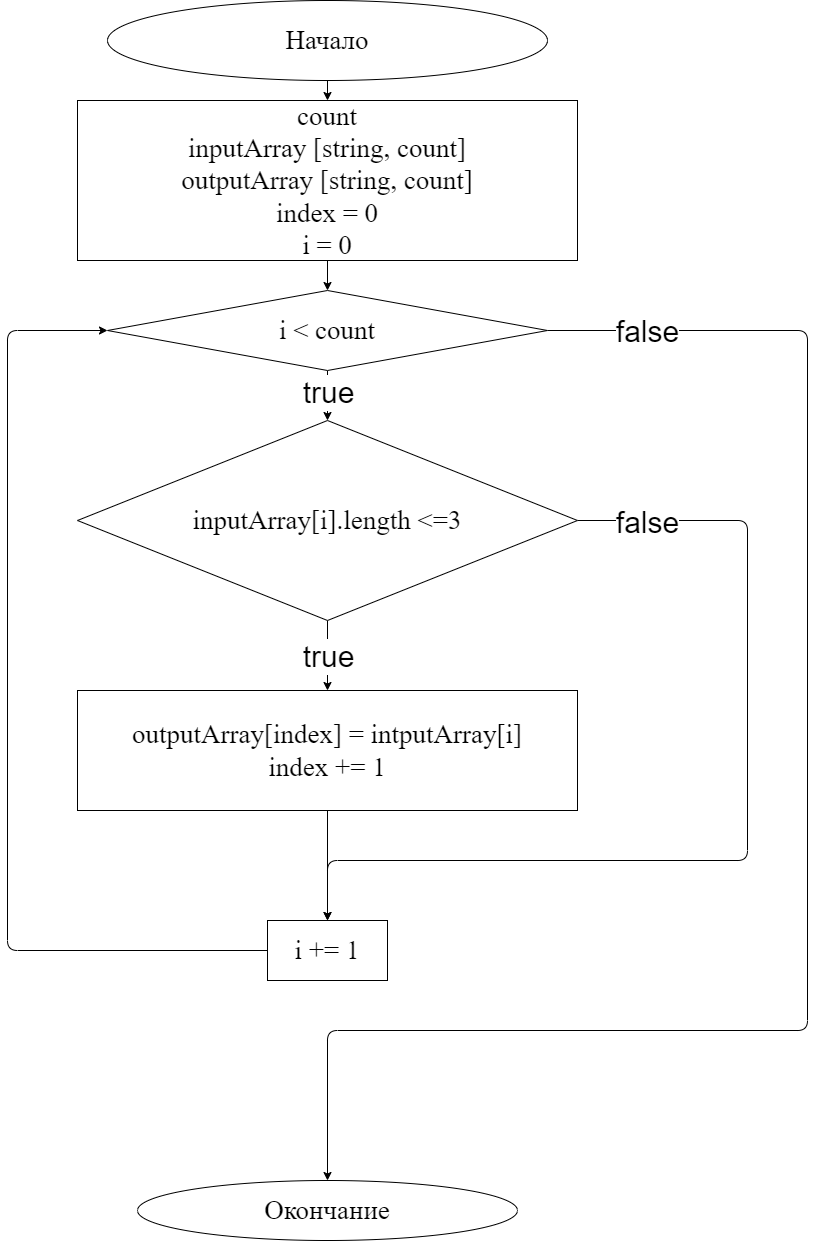

The diagram above was exported from draw.io. Its source (the exported page's mxGraphModel, read from the mxfile embedded in the PNG):
<mxGraphModel dx="820" dy="455" grid="1" gridSize="10" guides="1" tooltips="1" connect="1" arrows="1" fold="1" page="1" pageScale="1" pageWidth="1000" pageHeight="700" math="0" shadow="0">
  <root>
    <mxCell id="0" />
    <mxCell id="1" parent="0" />
    <mxCell id="4" value="" style="edgeStyle=none;html=1;" parent="1" source="2" target="3" edge="1">
      <mxGeometry relative="1" as="geometry" />
    </mxCell>
    <mxCell id="2" value="Начало" style="ellipse;whiteSpace=wrap;html=1;fontFamily=Fira Code;fontSize=27;" parent="1" vertex="1">
      <mxGeometry x="210" y="10" width="440" height="80" as="geometry" />
    </mxCell>
    <mxCell id="6" value="" style="edgeStyle=none;html=1;" parent="1" source="3" target="5" edge="1">
      <mxGeometry relative="1" as="geometry" />
    </mxCell>
    <mxCell id="3" value="count&lt;br&gt;inputArray [string, count]&lt;br&gt;outputArray [string, count]&lt;br&gt;index = 0&lt;br&gt;i = 0" style="whiteSpace=wrap;html=1;fontSize=27;fontFamily=Fira Code;" parent="1" vertex="1">
      <mxGeometry x="180" y="110" width="500" height="160" as="geometry" />
    </mxCell>
    <mxCell id="8" value="" style="edgeStyle=none;html=1;" parent="1" source="5" target="7" edge="1">
      <mxGeometry relative="1" as="geometry" />
    </mxCell>
    <mxCell id="23" value="" style="edgeStyle=none;html=1;fontSize=30;" parent="1" source="5" target="22" edge="1">
      <mxGeometry relative="1" as="geometry">
        <Array as="points">
          <mxPoint x="910" y="340" />
          <mxPoint x="910" y="1040" />
          <mxPoint x="430" y="1040" />
        </Array>
      </mxGeometry>
    </mxCell>
    <mxCell id="5" value="i &amp;lt; count" style="rhombus;whiteSpace=wrap;html=1;fontSize=27;fontFamily=Fira Code;" parent="1" vertex="1">
      <mxGeometry x="210" y="300" width="440" height="80" as="geometry" />
    </mxCell>
    <mxCell id="10" value="" style="edgeStyle=none;html=1;" parent="1" source="7" target="9" edge="1">
      <mxGeometry relative="1" as="geometry" />
    </mxCell>
    <mxCell id="11" value="true" style="edgeLabel;html=1;align=center;verticalAlign=middle;resizable=0;points=[];fontSize=30;" parent="10" vertex="1" connectable="0">
      <mxGeometry x="-0.4591" y="-5" relative="1" as="geometry">
        <mxPoint x="5" y="16" as="offset" />
      </mxGeometry>
    </mxCell>
    <mxCell id="24" value="true" style="edgeLabel;html=1;align=center;verticalAlign=middle;resizable=0;points=[];fontSize=30;" parent="10" vertex="1" connectable="0">
      <mxGeometry x="-0.4591" y="-5" relative="1" as="geometry">
        <mxPoint x="5" y="-248" as="offset" />
      </mxGeometry>
    </mxCell>
    <mxCell id="17" value="" style="edgeStyle=none;html=1;fontSize=30;" parent="1" source="7" target="16" edge="1">
      <mxGeometry relative="1" as="geometry">
        <Array as="points">
          <mxPoint x="850" y="530" />
          <mxPoint x="850" y="870" />
          <mxPoint x="430" y="870" />
        </Array>
      </mxGeometry>
    </mxCell>
    <mxCell id="18" value="false" style="edgeLabel;html=1;align=center;verticalAlign=middle;resizable=0;points=[];fontSize=30;" parent="17" vertex="1" connectable="0">
      <mxGeometry x="-0.8597" y="-1" relative="1" as="geometry">
        <mxPoint as="offset" />
      </mxGeometry>
    </mxCell>
    <mxCell id="25" value="false" style="edgeLabel;html=1;align=center;verticalAlign=middle;resizable=0;points=[];fontSize=30;" parent="17" vertex="1" connectable="0">
      <mxGeometry x="-0.8597" y="-1" relative="1" as="geometry">
        <mxPoint y="-191" as="offset" />
      </mxGeometry>
    </mxCell>
    <mxCell id="7" value="inputArray[i].length &amp;lt;=3" style="rhombus;whiteSpace=wrap;html=1;fontSize=27;fontFamily=Fira Code;" parent="1" vertex="1">
      <mxGeometry x="180" y="430" width="500" height="200" as="geometry" />
    </mxCell>
    <mxCell id="19" style="edgeStyle=none;html=1;entryX=0.5;entryY=0;entryDx=0;entryDy=0;fontSize=30;" parent="1" source="9" target="16" edge="1">
      <mxGeometry relative="1" as="geometry" />
    </mxCell>
    <mxCell id="9" value="&lt;span&gt;outputArray[index] = in&lt;/span&gt;tputArray[i]&lt;br&gt;index += 1" style="whiteSpace=wrap;html=1;fontSize=27;fontFamily=Fira Code;" parent="1" vertex="1">
      <mxGeometry x="180" y="700" width="500" height="120" as="geometry" />
    </mxCell>
    <mxCell id="20" style="edgeStyle=none;html=1;fontSize=30;entryX=0;entryY=0.5;entryDx=0;entryDy=0;" parent="1" source="16" target="5" edge="1">
      <mxGeometry relative="1" as="geometry">
        <mxPoint x="110" y="500" as="targetPoint" />
        <Array as="points">
          <mxPoint x="110" y="960" />
          <mxPoint x="110" y="340" />
        </Array>
      </mxGeometry>
    </mxCell>
    <mxCell id="16" value="i += 1" style="whiteSpace=wrap;html=1;fontSize=27;fontFamily=Fira Code;" parent="1" vertex="1">
      <mxGeometry x="370" y="930" width="120" height="60" as="geometry" />
    </mxCell>
    <mxCell id="22" value="Окончание" style="ellipse;whiteSpace=wrap;html=1;fontSize=27;fontFamily=Fira Code;" parent="1" vertex="1">
      <mxGeometry x="240" y="1190" width="380" height="60" as="geometry" />
    </mxCell>
  </root>
</mxGraphModel>